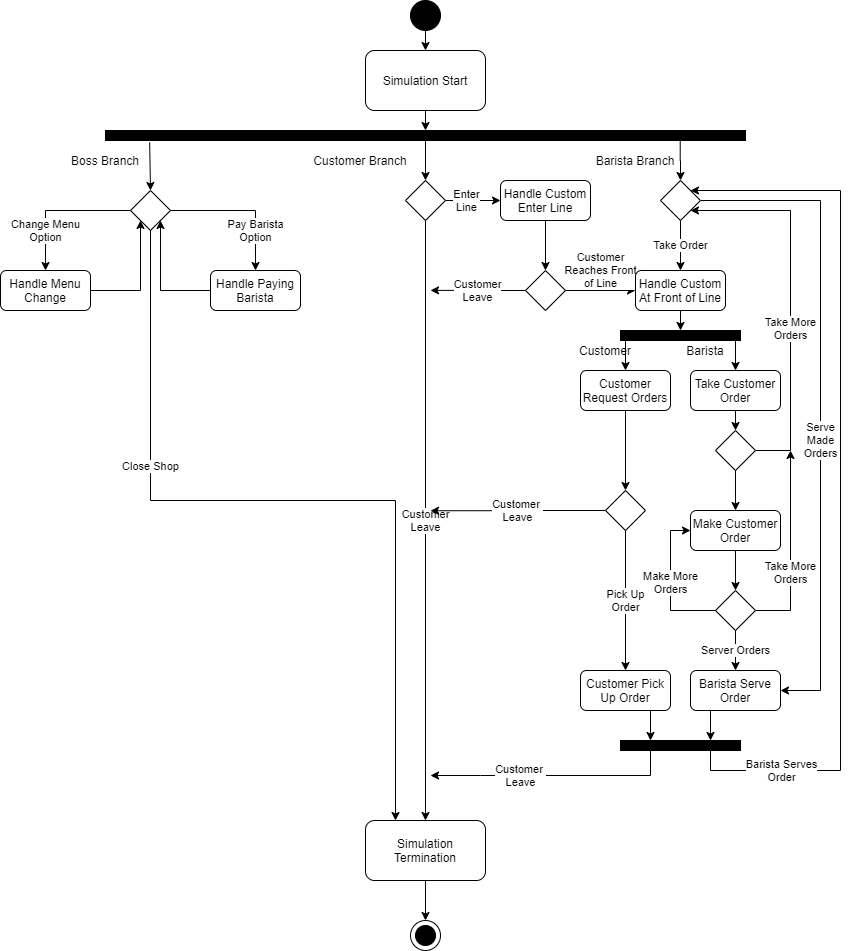

The diagram above was exported from draw.io. Its source (the exported page's mxGraphModel, read from the mxfile embedded in the PNG):
<mxGraphModel dx="1038" dy="1668" grid="1" gridSize="10" guides="1" tooltips="1" connect="1" arrows="1" fold="1" page="1" pageScale="1" pageWidth="850" pageHeight="1100" math="0" shadow="0">
  <root>
    <mxCell id="0" />
    <mxCell id="1" parent="0" />
    <mxCell id="1t9WO7HOkbR4oReUporZ-13" style="edgeStyle=orthogonalEdgeStyle;rounded=0;orthogonalLoop=1;jettySize=auto;html=1;exitX=0.5;exitY=1;exitDx=0;exitDy=0;entryX=0.5;entryY=0;entryDx=0;entryDy=0;" parent="1" source="1t9WO7HOkbR4oReUporZ-1" target="1t9WO7HOkbR4oReUporZ-12" edge="1">
      <mxGeometry relative="1" as="geometry" />
    </mxCell>
    <mxCell id="1t9WO7HOkbR4oReUporZ-1" value="" style="ellipse;whiteSpace=wrap;html=1;aspect=fixed;fillColor=#000000;" parent="1" vertex="1">
      <mxGeometry x="410" y="-1090" width="30" height="30" as="geometry" />
    </mxCell>
    <mxCell id="1t9WO7HOkbR4oReUporZ-45" style="edgeStyle=orthogonalEdgeStyle;rounded=0;orthogonalLoop=1;jettySize=auto;html=1;exitX=0.5;exitY=1;exitDx=0;exitDy=0;entryX=0.5;entryY=0;entryDx=0;entryDy=0;" parent="1" source="1t9WO7HOkbR4oReUporZ-4" target="1t9WO7HOkbR4oReUporZ-44" edge="1">
      <mxGeometry relative="1" as="geometry" />
    </mxCell>
    <mxCell id="1t9WO7HOkbR4oReUporZ-55" style="edgeStyle=orthogonalEdgeStyle;rounded=0;orthogonalLoop=1;jettySize=auto;html=1;entryX=0.5;entryY=0;entryDx=0;entryDy=0;exitX=0.898;exitY=0.5;exitDx=0;exitDy=0;exitPerimeter=0;" parent="1" source="1t9WO7HOkbR4oReUporZ-4" target="1t9WO7HOkbR4oReUporZ-54" edge="1">
      <mxGeometry relative="1" as="geometry">
        <mxPoint x="700" y="-955" as="sourcePoint" />
      </mxGeometry>
    </mxCell>
    <mxCell id="1t9WO7HOkbR4oReUporZ-4" value="" style="rounded=0;whiteSpace=wrap;html=1;fillColor=#000000;" parent="1" vertex="1">
      <mxGeometry x="105" y="-960" width="640" height="10" as="geometry" />
    </mxCell>
    <mxCell id="1t9WO7HOkbR4oReUporZ-15" style="edgeStyle=orthogonalEdgeStyle;rounded=0;orthogonalLoop=1;jettySize=auto;html=1;exitX=0.5;exitY=1;exitDx=0;exitDy=0;entryX=0.5;entryY=0;entryDx=0;entryDy=0;" parent="1" source="1t9WO7HOkbR4oReUporZ-12" target="1t9WO7HOkbR4oReUporZ-4" edge="1">
      <mxGeometry relative="1" as="geometry" />
    </mxCell>
    <mxCell id="1t9WO7HOkbR4oReUporZ-12" value="Simulation Start" style="rounded=1;whiteSpace=wrap;html=1;fillColor=#FFFFFF;" parent="1" vertex="1">
      <mxGeometry x="365" y="-1040" width="120" height="60" as="geometry" />
    </mxCell>
    <mxCell id="1t9WO7HOkbR4oReUporZ-18" value="" style="group" parent="1" vertex="1" connectable="0">
      <mxGeometry x="410" y="-170" width="30" height="30" as="geometry" />
    </mxCell>
    <mxCell id="1t9WO7HOkbR4oReUporZ-16" value="" style="group" parent="1t9WO7HOkbR4oReUporZ-18" vertex="1" connectable="0">
      <mxGeometry width="30" height="30" as="geometry" />
    </mxCell>
    <mxCell id="1t9WO7HOkbR4oReUporZ-2" value="" style="ellipse;whiteSpace=wrap;html=1;aspect=fixed;" parent="1t9WO7HOkbR4oReUporZ-16" vertex="1">
      <mxGeometry width="30" height="30" as="geometry" />
    </mxCell>
    <mxCell id="1t9WO7HOkbR4oReUporZ-3" value="" style="ellipse;whiteSpace=wrap;html=1;aspect=fixed;fillColor=#000000;" parent="1t9WO7HOkbR4oReUporZ-16" vertex="1">
      <mxGeometry x="5" y="5" width="20" height="20" as="geometry" />
    </mxCell>
    <mxCell id="1t9WO7HOkbR4oReUporZ-35" style="edgeStyle=orthogonalEdgeStyle;rounded=0;orthogonalLoop=1;jettySize=auto;html=1;exitX=0.5;exitY=1;exitDx=0;exitDy=0;entryX=0.5;entryY=0;entryDx=0;entryDy=0;" parent="1" source="1t9WO7HOkbR4oReUporZ-20" target="1t9WO7HOkbR4oReUporZ-2" edge="1">
      <mxGeometry relative="1" as="geometry" />
    </mxCell>
    <mxCell id="1t9WO7HOkbR4oReUporZ-20" value="Simulation Termination" style="rounded=1;whiteSpace=wrap;html=1;fillColor=#FFFFFF;" parent="1" vertex="1">
      <mxGeometry x="365" y="-270" width="120" height="60" as="geometry" />
    </mxCell>
    <mxCell id="1t9WO7HOkbR4oReUporZ-30" value="Change Menu&lt;br&gt;Option" style="edgeStyle=orthogonalEdgeStyle;rounded=0;orthogonalLoop=1;jettySize=auto;html=1;exitX=0;exitY=0.5;exitDx=0;exitDy=0;entryX=0.5;entryY=0;entryDx=0;entryDy=0;" parent="1" source="1t9WO7HOkbR4oReUporZ-41" target="1t9WO7HOkbR4oReUporZ-28" edge="1">
      <mxGeometry x="0.1724" y="20" relative="1" as="geometry">
        <mxPoint x="105" y="-880" as="sourcePoint" />
        <mxPoint x="-20" y="20" as="offset" />
      </mxGeometry>
    </mxCell>
    <mxCell id="1t9WO7HOkbR4oReUporZ-33" value="Close Shop" style="edgeStyle=orthogonalEdgeStyle;rounded=0;orthogonalLoop=1;jettySize=auto;html=1;exitX=0.5;exitY=1;exitDx=0;exitDy=0;entryX=0.25;entryY=0;entryDx=0;entryDy=0;" parent="1" target="1t9WO7HOkbR4oReUporZ-20" edge="1">
      <mxGeometry x="-0.438" relative="1" as="geometry">
        <mxPoint x="150" y="-860" as="sourcePoint" />
        <mxPoint x="150" y="-820" as="targetPoint" />
        <Array as="points">
          <mxPoint x="150" y="-590" />
          <mxPoint x="395" y="-590" />
        </Array>
        <mxPoint y="1" as="offset" />
      </mxGeometry>
    </mxCell>
    <mxCell id="1t9WO7HOkbR4oReUporZ-37" value="Pay Barista&lt;br&gt;Option" style="edgeStyle=orthogonalEdgeStyle;rounded=0;orthogonalLoop=1;jettySize=auto;html=1;exitX=1;exitY=0.5;exitDx=0;exitDy=0;entryX=0.5;entryY=0;entryDx=0;entryDy=0;" parent="1" source="1t9WO7HOkbR4oReUporZ-41" target="1t9WO7HOkbR4oReUporZ-27" edge="1">
      <mxGeometry x="0.1724" y="-20" relative="1" as="geometry">
        <mxPoint x="195" y="-880" as="sourcePoint" />
        <mxPoint x="20" y="20" as="offset" />
      </mxGeometry>
    </mxCell>
    <mxCell id="1t9WO7HOkbR4oReUporZ-25" value="" style="endArrow=classic;html=1;exitX=0.069;exitY=1.188;exitDx=0;exitDy=0;exitPerimeter=0;entryX=0.5;entryY=0;entryDx=0;entryDy=0;" parent="1" source="1t9WO7HOkbR4oReUporZ-4" edge="1">
      <mxGeometry width="50" height="50" relative="1" as="geometry">
        <mxPoint x="360" y="-690" as="sourcePoint" />
        <mxPoint x="150" y="-900" as="targetPoint" />
      </mxGeometry>
    </mxCell>
    <mxCell id="1t9WO7HOkbR4oReUporZ-38" style="edgeStyle=orthogonalEdgeStyle;rounded=0;orthogonalLoop=1;jettySize=auto;html=1;exitX=0;exitY=0.5;exitDx=0;exitDy=0;entryX=1;entryY=1;entryDx=0;entryDy=0;" parent="1" source="1t9WO7HOkbR4oReUporZ-27" target="1t9WO7HOkbR4oReUporZ-41" edge="1">
      <mxGeometry relative="1" as="geometry">
        <mxPoint x="172.5" y="-860" as="targetPoint" />
      </mxGeometry>
    </mxCell>
    <mxCell id="1t9WO7HOkbR4oReUporZ-27" value="Handle Paying Barista" style="rounded=1;whiteSpace=wrap;html=1;fillColor=#FFFFFF;" parent="1" vertex="1">
      <mxGeometry x="210" y="-820" width="90" height="40" as="geometry" />
    </mxCell>
    <mxCell id="1t9WO7HOkbR4oReUporZ-36" style="edgeStyle=orthogonalEdgeStyle;rounded=0;orthogonalLoop=1;jettySize=auto;html=1;exitX=1;exitY=0.5;exitDx=0;exitDy=0;entryX=0;entryY=1;entryDx=0;entryDy=0;" parent="1" source="1t9WO7HOkbR4oReUporZ-28" target="1t9WO7HOkbR4oReUporZ-41" edge="1">
      <mxGeometry relative="1" as="geometry">
        <mxPoint x="127.5" y="-860" as="targetPoint" />
      </mxGeometry>
    </mxCell>
    <mxCell id="1t9WO7HOkbR4oReUporZ-28" value="Handle Menu Change" style="rounded=1;whiteSpace=wrap;html=1;fillColor=#FFFFFF;" parent="1" vertex="1">
      <mxGeometry y="-820" width="90" height="40" as="geometry" />
    </mxCell>
    <mxCell id="1t9WO7HOkbR4oReUporZ-40" value="Boss Branch" style="text;html=1;strokeColor=none;fillColor=none;align=center;verticalAlign=middle;whiteSpace=wrap;rounded=0;" parent="1" vertex="1">
      <mxGeometry x="60" y="-940" width="90" height="20" as="geometry" />
    </mxCell>
    <mxCell id="1t9WO7HOkbR4oReUporZ-41" value="" style="rhombus;whiteSpace=wrap;html=1;fillColor=#FFFFFF;" parent="1" vertex="1">
      <mxGeometry x="130" y="-900" width="40" height="40" as="geometry" />
    </mxCell>
    <mxCell id="1t9WO7HOkbR4oReUporZ-46" value="Customer&lt;br&gt;Leave" style="edgeStyle=orthogonalEdgeStyle;rounded=0;orthogonalLoop=1;jettySize=auto;html=1;exitX=0.5;exitY=1;exitDx=0;exitDy=0;entryX=0.5;entryY=0;entryDx=0;entryDy=0;" parent="1" source="1t9WO7HOkbR4oReUporZ-44" target="1t9WO7HOkbR4oReUporZ-20" edge="1">
      <mxGeometry relative="1" as="geometry" />
    </mxCell>
    <mxCell id="1t9WO7HOkbR4oReUporZ-48" value="Enter&lt;br&gt;Line" style="edgeStyle=orthogonalEdgeStyle;rounded=0;orthogonalLoop=1;jettySize=auto;html=1;exitX=1;exitY=0.5;exitDx=0;exitDy=0;entryX=0;entryY=0.5;entryDx=0;entryDy=0;" parent="1" source="1t9WO7HOkbR4oReUporZ-44" target="1t9WO7HOkbR4oReUporZ-47" edge="1">
      <mxGeometry x="-0.2308" relative="1" as="geometry">
        <mxPoint as="offset" />
      </mxGeometry>
    </mxCell>
    <mxCell id="1t9WO7HOkbR4oReUporZ-44" value="" style="rhombus;whiteSpace=wrap;html=1;fillColor=#FFFFFF;" parent="1" vertex="1">
      <mxGeometry x="405" y="-910" width="40" height="40" as="geometry" />
    </mxCell>
    <mxCell id="1t9WO7HOkbR4oReUporZ-51" style="edgeStyle=orthogonalEdgeStyle;rounded=0;orthogonalLoop=1;jettySize=auto;html=1;exitX=0.5;exitY=1;exitDx=0;exitDy=0;entryX=0.5;entryY=0;entryDx=0;entryDy=0;" parent="1" source="1t9WO7HOkbR4oReUporZ-47" target="1t9WO7HOkbR4oReUporZ-50" edge="1">
      <mxGeometry relative="1" as="geometry" />
    </mxCell>
    <mxCell id="1t9WO7HOkbR4oReUporZ-47" value="Handle Custom Enter Line" style="rounded=1;whiteSpace=wrap;html=1;fillColor=#FFFFFF;" parent="1" vertex="1">
      <mxGeometry x="500" y="-910" width="90" height="40" as="geometry" />
    </mxCell>
    <mxCell id="1t9WO7HOkbR4oReUporZ-49" value="Customer Branch" style="text;html=1;strokeColor=none;fillColor=none;align=center;verticalAlign=middle;whiteSpace=wrap;rounded=0;" parent="1" vertex="1">
      <mxGeometry x="310" y="-940" width="100" height="20" as="geometry" />
    </mxCell>
    <mxCell id="1t9WO7HOkbR4oReUporZ-53" value="Customer&lt;br&gt;Leave" style="edgeStyle=orthogonalEdgeStyle;rounded=0;orthogonalLoop=1;jettySize=auto;html=1;exitX=0;exitY=0.5;exitDx=0;exitDy=0;" parent="1" source="1t9WO7HOkbR4oReUporZ-50" edge="1">
      <mxGeometry relative="1" as="geometry">
        <mxPoint x="430" y="-800.1176470588234" as="targetPoint" />
      </mxGeometry>
    </mxCell>
    <mxCell id="1t9WO7HOkbR4oReUporZ-62" value="Customer&lt;br&gt;Reaches Front&lt;br&gt;of Line" style="edgeStyle=orthogonalEdgeStyle;rounded=0;orthogonalLoop=1;jettySize=auto;html=1;exitX=1;exitY=0.5;exitDx=0;exitDy=0;entryX=0;entryY=0.5;entryDx=0;entryDy=0;" parent="1" source="1t9WO7HOkbR4oReUporZ-50" target="1t9WO7HOkbR4oReUporZ-60" edge="1">
      <mxGeometry y="20" relative="1" as="geometry">
        <mxPoint x="677.5" y="-780" as="targetPoint" />
        <mxPoint as="offset" />
      </mxGeometry>
    </mxCell>
    <mxCell id="1t9WO7HOkbR4oReUporZ-50" value="" style="rhombus;whiteSpace=wrap;html=1;fillColor=#FFFFFF;" parent="1" vertex="1">
      <mxGeometry x="525" y="-820" width="40" height="40" as="geometry" />
    </mxCell>
    <mxCell id="1t9WO7HOkbR4oReUporZ-64" value="Take Order" style="edgeStyle=orthogonalEdgeStyle;rounded=0;orthogonalLoop=1;jettySize=auto;html=1;exitX=0.5;exitY=1;exitDx=0;exitDy=0;entryX=0.5;entryY=0;entryDx=0;entryDy=0;" parent="1" source="1t9WO7HOkbR4oReUporZ-54" target="1t9WO7HOkbR4oReUporZ-60" edge="1">
      <mxGeometry relative="1" as="geometry" />
    </mxCell>
    <mxCell id="1t9WO7HOkbR4oReUporZ-98" value="Serve&lt;br&gt;Made&lt;br&gt;Orders" style="edgeStyle=orthogonalEdgeStyle;rounded=0;orthogonalLoop=1;jettySize=auto;html=1;exitX=1;exitY=0.5;exitDx=0;exitDy=0;entryX=1;entryY=0.5;entryDx=0;entryDy=0;" parent="1" source="1t9WO7HOkbR4oReUporZ-54" target="1t9WO7HOkbR4oReUporZ-78" edge="1">
      <mxGeometry x="0.1077" relative="1" as="geometry">
        <Array as="points">
          <mxPoint x="820" y="-890" />
          <mxPoint x="820" y="-400" />
        </Array>
        <mxPoint as="offset" />
      </mxGeometry>
    </mxCell>
    <mxCell id="1t9WO7HOkbR4oReUporZ-54" value="" style="rhombus;whiteSpace=wrap;html=1;fillColor=#FFFFFF;" parent="1" vertex="1">
      <mxGeometry x="660" y="-910" width="40" height="40" as="geometry" />
    </mxCell>
    <mxCell id="1t9WO7HOkbR4oReUporZ-56" value="Barista Branch" style="text;html=1;strokeColor=none;fillColor=none;align=center;verticalAlign=middle;whiteSpace=wrap;rounded=0;" parent="1" vertex="1">
      <mxGeometry x="590" y="-940" width="90" height="20" as="geometry" />
    </mxCell>
    <mxCell id="1t9WO7HOkbR4oReUporZ-66" style="edgeStyle=orthogonalEdgeStyle;rounded=0;orthogonalLoop=1;jettySize=auto;html=1;exitX=0.5;exitY=1;exitDx=0;exitDy=0;entryX=0.5;entryY=0;entryDx=0;entryDy=0;" parent="1" source="1t9WO7HOkbR4oReUporZ-60" target="1t9WO7HOkbR4oReUporZ-65" edge="1">
      <mxGeometry relative="1" as="geometry" />
    </mxCell>
    <mxCell id="1t9WO7HOkbR4oReUporZ-60" value="Handle Custom At Front of Line" style="rounded=1;whiteSpace=wrap;html=1;fillColor=#FFFFFF;" parent="1" vertex="1">
      <mxGeometry x="635" y="-820" width="90" height="40" as="geometry" />
    </mxCell>
    <mxCell id="1t9WO7HOkbR4oReUporZ-72" style="edgeStyle=orthogonalEdgeStyle;rounded=0;orthogonalLoop=1;jettySize=auto;html=1;exitX=0.25;exitY=1;exitDx=0;exitDy=0;entryX=0.5;entryY=0;entryDx=0;entryDy=0;" parent="1" source="1t9WO7HOkbR4oReUporZ-65" target="1t9WO7HOkbR4oReUporZ-70" edge="1">
      <mxGeometry relative="1" as="geometry" />
    </mxCell>
    <mxCell id="1t9WO7HOkbR4oReUporZ-73" style="edgeStyle=orthogonalEdgeStyle;rounded=0;orthogonalLoop=1;jettySize=auto;html=1;exitX=0.75;exitY=1;exitDx=0;exitDy=0;entryX=0.5;entryY=0;entryDx=0;entryDy=0;" parent="1" source="1t9WO7HOkbR4oReUporZ-65" target="1t9WO7HOkbR4oReUporZ-69" edge="1">
      <mxGeometry relative="1" as="geometry" />
    </mxCell>
    <mxCell id="1t9WO7HOkbR4oReUporZ-65" value="" style="rounded=0;whiteSpace=wrap;html=1;fillColor=#000000;strokeColor=#000000;" parent="1" vertex="1">
      <mxGeometry x="620" y="-760" width="120" height="10" as="geometry" />
    </mxCell>
    <mxCell id="1t9WO7HOkbR4oReUporZ-83" style="edgeStyle=orthogonalEdgeStyle;rounded=0;orthogonalLoop=1;jettySize=auto;html=1;exitX=0.5;exitY=1;exitDx=0;exitDy=0;entryX=0.5;entryY=0;entryDx=0;entryDy=0;" parent="1" source="1t9WO7HOkbR4oReUporZ-69" target="1t9WO7HOkbR4oReUporZ-82" edge="1">
      <mxGeometry relative="1" as="geometry" />
    </mxCell>
    <mxCell id="1t9WO7HOkbR4oReUporZ-69" value="Take Customer Order" style="rounded=1;whiteSpace=wrap;html=1;fillColor=#FFFFFF;" parent="1" vertex="1">
      <mxGeometry x="690" y="-720" width="90" height="40" as="geometry" />
    </mxCell>
    <mxCell id="1t9WO7HOkbR4oReUporZ-101" style="edgeStyle=orthogonalEdgeStyle;rounded=0;orthogonalLoop=1;jettySize=auto;html=1;exitX=0.5;exitY=1;exitDx=0;exitDy=0;entryX=0.5;entryY=0;entryDx=0;entryDy=0;" parent="1" source="1t9WO7HOkbR4oReUporZ-70" target="1t9WO7HOkbR4oReUporZ-100" edge="1">
      <mxGeometry relative="1" as="geometry" />
    </mxCell>
    <mxCell id="1t9WO7HOkbR4oReUporZ-70" value="Customer Request Orders" style="rounded=1;whiteSpace=wrap;html=1;fillColor=#FFFFFF;" parent="1" vertex="1">
      <mxGeometry x="580" y="-720" width="90" height="40" as="geometry" />
    </mxCell>
    <mxCell id="1t9WO7HOkbR4oReUporZ-74" value="Customer" style="text;html=1;strokeColor=none;fillColor=none;align=center;verticalAlign=middle;whiteSpace=wrap;rounded=0;" parent="1" vertex="1">
      <mxGeometry x="570" y="-750" width="70" height="20" as="geometry" />
    </mxCell>
    <mxCell id="1t9WO7HOkbR4oReUporZ-86" style="edgeStyle=orthogonalEdgeStyle;rounded=0;orthogonalLoop=1;jettySize=auto;html=1;exitX=0.5;exitY=1;exitDx=0;exitDy=0;entryX=0.25;entryY=0;entryDx=0;entryDy=0;" parent="1" source="1t9WO7HOkbR4oReUporZ-75" target="1t9WO7HOkbR4oReUporZ-85" edge="1">
      <mxGeometry relative="1" as="geometry" />
    </mxCell>
    <mxCell id="1t9WO7HOkbR4oReUporZ-75" value="Customer Pick Up Order" style="rounded=1;whiteSpace=wrap;html=1;fillColor=#FFFFFF;" parent="1" vertex="1">
      <mxGeometry x="580" y="-420" width="90" height="40" as="geometry" />
    </mxCell>
    <mxCell id="1t9WO7HOkbR4oReUporZ-87" style="edgeStyle=orthogonalEdgeStyle;rounded=0;orthogonalLoop=1;jettySize=auto;html=1;exitX=0.5;exitY=1;exitDx=0;exitDy=0;entryX=0.75;entryY=0;entryDx=0;entryDy=0;" parent="1" source="1t9WO7HOkbR4oReUporZ-78" target="1t9WO7HOkbR4oReUporZ-85" edge="1">
      <mxGeometry relative="1" as="geometry" />
    </mxCell>
    <mxCell id="1t9WO7HOkbR4oReUporZ-78" value="Barista Serve Order" style="rounded=1;whiteSpace=wrap;html=1;fillColor=#FFFFFF;" parent="1" vertex="1">
      <mxGeometry x="690" y="-420" width="90" height="40" as="geometry" />
    </mxCell>
    <mxCell id="1t9WO7HOkbR4oReUporZ-80" value="Barista" style="text;html=1;strokeColor=none;fillColor=none;align=center;verticalAlign=middle;whiteSpace=wrap;rounded=0;" parent="1" vertex="1">
      <mxGeometry x="685" y="-750" width="40" height="20" as="geometry" />
    </mxCell>
    <mxCell id="1t9WO7HOkbR4oReUporZ-84" value="Take More&lt;br&gt;Orders" style="edgeStyle=orthogonalEdgeStyle;rounded=0;orthogonalLoop=1;jettySize=auto;html=1;exitX=1;exitY=0.5;exitDx=0;exitDy=0;entryX=1;entryY=1;entryDx=0;entryDy=0;" parent="1" source="1t9WO7HOkbR4oReUporZ-82" target="1t9WO7HOkbR4oReUporZ-54" edge="1">
      <mxGeometry x="-0.1645" relative="1" as="geometry">
        <Array as="points">
          <mxPoint x="790" y="-640" />
          <mxPoint x="790" y="-880" />
        </Array>
        <mxPoint as="offset" />
      </mxGeometry>
    </mxCell>
    <mxCell id="1t9WO7HOkbR4oReUporZ-90" style="edgeStyle=orthogonalEdgeStyle;rounded=0;orthogonalLoop=1;jettySize=auto;html=1;exitX=0.5;exitY=1;exitDx=0;exitDy=0;entryX=0.5;entryY=0;entryDx=0;entryDy=0;" parent="1" source="1t9WO7HOkbR4oReUporZ-82" target="1t9WO7HOkbR4oReUporZ-89" edge="1">
      <mxGeometry relative="1" as="geometry" />
    </mxCell>
    <mxCell id="1t9WO7HOkbR4oReUporZ-82" value="" style="rhombus;whiteSpace=wrap;html=1;fillColor=#FFFFFF;" parent="1" vertex="1">
      <mxGeometry x="715" y="-660" width="40" height="40" as="geometry" />
    </mxCell>
    <mxCell id="1t9WO7HOkbR4oReUporZ-104" value="Customer &lt;br&gt;Leave" style="edgeStyle=orthogonalEdgeStyle;rounded=0;orthogonalLoop=1;jettySize=auto;html=1;exitX=0.25;exitY=1;exitDx=0;exitDy=0;" parent="1" source="1t9WO7HOkbR4oReUporZ-85" edge="1">
      <mxGeometry x="0.2657" relative="1" as="geometry">
        <mxPoint x="430" y="-315" as="targetPoint" />
        <Array as="points">
          <mxPoint x="650" y="-315" />
          <mxPoint x="480" y="-315" />
        </Array>
        <mxPoint as="offset" />
      </mxGeometry>
    </mxCell>
    <mxCell id="1t9WO7HOkbR4oReUporZ-106" value="Barista Serves&lt;br&gt;Order" style="edgeStyle=orthogonalEdgeStyle;rounded=0;orthogonalLoop=1;jettySize=auto;html=1;exitX=0.75;exitY=1;exitDx=0;exitDy=0;entryX=1;entryY=0;entryDx=0;entryDy=0;" parent="1" source="1t9WO7HOkbR4oReUporZ-85" target="1t9WO7HOkbR4oReUporZ-54" edge="1">
      <mxGeometry x="-0.7956" relative="1" as="geometry">
        <mxPoint x="840" y="-890" as="targetPoint" />
        <Array as="points">
          <mxPoint x="710" y="-320" />
          <mxPoint x="840" y="-320" />
          <mxPoint x="840" y="-900" />
        </Array>
        <mxPoint x="1" as="offset" />
      </mxGeometry>
    </mxCell>
    <mxCell id="1t9WO7HOkbR4oReUporZ-85" value="" style="rounded=0;whiteSpace=wrap;html=1;fillColor=#000000;strokeColor=#000000;" parent="1" vertex="1">
      <mxGeometry x="620" y="-350" width="120" height="10" as="geometry" />
    </mxCell>
    <mxCell id="1t9WO7HOkbR4oReUporZ-92" value="Take More&lt;br&gt;Orders" style="edgeStyle=orthogonalEdgeStyle;rounded=0;orthogonalLoop=1;jettySize=auto;html=1;exitX=1;exitY=0.5;exitDx=0;exitDy=0;" parent="1" source="1t9WO7HOkbR4oReUporZ-88" edge="1">
      <mxGeometry x="-0.5611" y="30" relative="1" as="geometry">
        <mxPoint x="790" y="-640" as="targetPoint" />
        <Array as="points">
          <mxPoint x="790" y="-480" />
          <mxPoint x="790" y="-640" />
        </Array>
        <mxPoint x="30" y="-30" as="offset" />
      </mxGeometry>
    </mxCell>
    <mxCell id="1t9WO7HOkbR4oReUporZ-93" value="Make More&lt;br&gt;Orders" style="edgeStyle=orthogonalEdgeStyle;rounded=0;orthogonalLoop=1;jettySize=auto;html=1;exitX=0;exitY=0.5;exitDx=0;exitDy=0;entryX=0;entryY=0.5;entryDx=0;entryDy=0;" parent="1" source="1t9WO7HOkbR4oReUporZ-88" target="1t9WO7HOkbR4oReUporZ-89" edge="1">
      <mxGeometry relative="1" as="geometry" />
    </mxCell>
    <mxCell id="1t9WO7HOkbR4oReUporZ-96" value="Server Orders" style="edgeStyle=orthogonalEdgeStyle;rounded=0;orthogonalLoop=1;jettySize=auto;html=1;exitX=0.5;exitY=1;exitDx=0;exitDy=0;" parent="1" source="1t9WO7HOkbR4oReUporZ-88" target="1t9WO7HOkbR4oReUporZ-78" edge="1">
      <mxGeometry relative="1" as="geometry" />
    </mxCell>
    <mxCell id="1t9WO7HOkbR4oReUporZ-88" value="" style="rhombus;whiteSpace=wrap;html=1;fillColor=#FFFFFF;" parent="1" vertex="1">
      <mxGeometry x="715" y="-500" width="40" height="40" as="geometry" />
    </mxCell>
    <mxCell id="1t9WO7HOkbR4oReUporZ-91" style="edgeStyle=orthogonalEdgeStyle;rounded=0;orthogonalLoop=1;jettySize=auto;html=1;exitX=0.5;exitY=1;exitDx=0;exitDy=0;entryX=0.5;entryY=0;entryDx=0;entryDy=0;" parent="1" source="1t9WO7HOkbR4oReUporZ-89" target="1t9WO7HOkbR4oReUporZ-88" edge="1">
      <mxGeometry relative="1" as="geometry" />
    </mxCell>
    <mxCell id="1t9WO7HOkbR4oReUporZ-89" value="Make Customer Order" style="rounded=1;whiteSpace=wrap;html=1;fillColor=#FFFFFF;" parent="1" vertex="1">
      <mxGeometry x="690" y="-580" width="90" height="40" as="geometry" />
    </mxCell>
    <mxCell id="1t9WO7HOkbR4oReUporZ-102" value="Customer &lt;br&gt;Leave" style="edgeStyle=orthogonalEdgeStyle;rounded=0;orthogonalLoop=1;jettySize=auto;html=1;exitX=0;exitY=0.5;exitDx=0;exitDy=0;" parent="1" source="1t9WO7HOkbR4oReUporZ-100" edge="1">
      <mxGeometry relative="1" as="geometry">
        <mxPoint x="430" y="-579.7647058823529" as="targetPoint" />
      </mxGeometry>
    </mxCell>
    <mxCell id="1t9WO7HOkbR4oReUporZ-103" value="Pick Up&lt;br&gt;Order" style="edgeStyle=orthogonalEdgeStyle;rounded=0;orthogonalLoop=1;jettySize=auto;html=1;exitX=0.5;exitY=1;exitDx=0;exitDy=0;entryX=0.5;entryY=0;entryDx=0;entryDy=0;" parent="1" source="1t9WO7HOkbR4oReUporZ-100" target="1t9WO7HOkbR4oReUporZ-75" edge="1">
      <mxGeometry relative="1" as="geometry" />
    </mxCell>
    <mxCell id="1t9WO7HOkbR4oReUporZ-100" value="" style="rhombus;whiteSpace=wrap;html=1;fillColor=#FFFFFF;" parent="1" vertex="1">
      <mxGeometry x="605" y="-600" width="40" height="40" as="geometry" />
    </mxCell>
  </root>
</mxGraphModel>